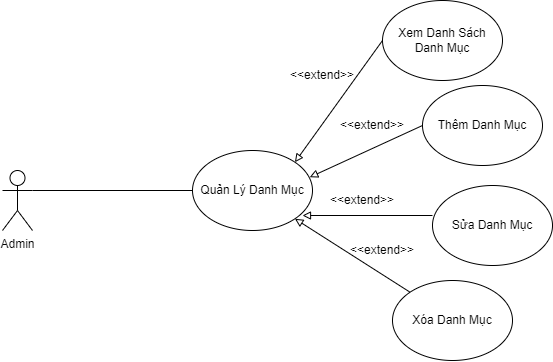

The diagram above was exported from draw.io. Its source (the exported page's mxGraphModel, read from the mxfile embedded in the PNG):
<mxGraphModel dx="1021" dy="558" grid="1" gridSize="10" guides="1" tooltips="1" connect="1" arrows="1" fold="1" page="1" pageScale="1" pageWidth="827" pageHeight="1169" math="0" shadow="0">
  <root>
    <mxCell id="0" />
    <mxCell id="1" parent="0" />
    <mxCell id="0w281PB1gUTqDKqIWzbn-2" value="Admin" style="shape=umlActor;verticalLabelPosition=bottom;verticalAlign=top;html=1;outlineConnect=0;" vertex="1" parent="1">
      <mxGeometry x="200" y="180" width="30" height="60" as="geometry" />
    </mxCell>
    <mxCell id="0w281PB1gUTqDKqIWzbn-3" value="Quản Lý Danh Mục" style="ellipse;whiteSpace=wrap;html=1;" vertex="1" parent="1">
      <mxGeometry x="390" y="160" width="120" height="80" as="geometry" />
    </mxCell>
    <mxCell id="0w281PB1gUTqDKqIWzbn-5" value="" style="endArrow=none;html=1;rounded=0;exitX=1;exitY=0.3333333333333333;exitDx=0;exitDy=0;exitPerimeter=0;entryX=0;entryY=0.5;entryDx=0;entryDy=0;" edge="1" parent="1" source="0w281PB1gUTqDKqIWzbn-2" target="0w281PB1gUTqDKqIWzbn-3">
      <mxGeometry width="50" height="50" relative="1" as="geometry">
        <mxPoint x="250" y="120" as="sourcePoint" />
        <mxPoint x="417.57359312880715" y="181.71572875253804" as="targetPoint" />
      </mxGeometry>
    </mxCell>
    <mxCell id="0w281PB1gUTqDKqIWzbn-6" value="Xem Danh Sách Danh Mục" style="ellipse;whiteSpace=wrap;html=1;" vertex="1" parent="1">
      <mxGeometry x="580" y="10" width="120" height="80" as="geometry" />
    </mxCell>
    <mxCell id="0w281PB1gUTqDKqIWzbn-8" value="" style="endArrow=block;html=1;rounded=0;exitX=0;exitY=0.5;exitDx=0;exitDy=0;entryX=1;entryY=0;entryDx=0;entryDy=0;endFill=0;" edge="1" parent="1" source="0w281PB1gUTqDKqIWzbn-6" target="0w281PB1gUTqDKqIWzbn-3">
      <mxGeometry width="50" height="50" relative="1" as="geometry">
        <mxPoint x="390" y="280" as="sourcePoint" />
        <mxPoint x="440" y="230" as="targetPoint" />
      </mxGeometry>
    </mxCell>
    <mxCell id="0w281PB1gUTqDKqIWzbn-25" value="&amp;lt;&amp;lt;extend&amp;gt;&amp;gt;" style="text;html=1;strokeColor=none;fillColor=none;align=center;verticalAlign=middle;whiteSpace=wrap;rounded=0;" vertex="1" parent="1">
      <mxGeometry x="490" y="70" width="60" height="30" as="geometry" />
    </mxCell>
    <mxCell id="0w281PB1gUTqDKqIWzbn-32" value="Thêm Danh Mục" style="ellipse;whiteSpace=wrap;html=1;" vertex="1" parent="1">
      <mxGeometry x="620" y="95" width="120" height="80" as="geometry" />
    </mxCell>
    <mxCell id="0w281PB1gUTqDKqIWzbn-33" value="Sửa Danh Mục" style="ellipse;whiteSpace=wrap;html=1;" vertex="1" parent="1">
      <mxGeometry x="630" y="195" width="120" height="80" as="geometry" />
    </mxCell>
    <mxCell id="0w281PB1gUTqDKqIWzbn-34" value="" style="endArrow=block;html=1;rounded=0;exitX=0;exitY=0.5;exitDx=0;exitDy=0;entryX=0.977;entryY=0.334;entryDx=0;entryDy=0;endFill=0;entryPerimeter=0;" edge="1" parent="1" source="0w281PB1gUTqDKqIWzbn-32" target="0w281PB1gUTqDKqIWzbn-3">
      <mxGeometry width="50" height="50" relative="1" as="geometry">
        <mxPoint x="600" y="60" as="sourcePoint" />
        <mxPoint x="502.42640687119274" y="181.7157287525381" as="targetPoint" />
      </mxGeometry>
    </mxCell>
    <mxCell id="0w281PB1gUTqDKqIWzbn-35" value="" style="endArrow=block;html=1;rounded=0;exitX=0;exitY=0.375;exitDx=0;exitDy=0;endFill=0;exitPerimeter=0;" edge="1" parent="1" source="0w281PB1gUTqDKqIWzbn-33">
      <mxGeometry width="50" height="50" relative="1" as="geometry">
        <mxPoint x="610" y="70" as="sourcePoint" />
        <mxPoint x="500" y="225" as="targetPoint" />
      </mxGeometry>
    </mxCell>
    <mxCell id="0w281PB1gUTqDKqIWzbn-36" value="&amp;lt;&amp;lt;extend&amp;gt;&amp;gt;" style="text;html=1;strokeColor=none;fillColor=none;align=center;verticalAlign=middle;whiteSpace=wrap;rounded=0;" vertex="1" parent="1">
      <mxGeometry x="540" y="120" width="60" height="30" as="geometry" />
    </mxCell>
    <mxCell id="0w281PB1gUTqDKqIWzbn-37" value="&amp;lt;&amp;lt;extend&amp;gt;&amp;gt;" style="text;html=1;strokeColor=none;fillColor=none;align=center;verticalAlign=middle;whiteSpace=wrap;rounded=0;" vertex="1" parent="1">
      <mxGeometry x="530" y="195" width="60" height="30" as="geometry" />
    </mxCell>
    <mxCell id="0w281PB1gUTqDKqIWzbn-38" value="Xóa Danh Mục" style="ellipse;whiteSpace=wrap;html=1;" vertex="1" parent="1">
      <mxGeometry x="590" y="290" width="120" height="80" as="geometry" />
    </mxCell>
    <mxCell id="0w281PB1gUTqDKqIWzbn-40" value="" style="endArrow=block;html=1;rounded=0;exitX=0;exitY=0;exitDx=0;exitDy=0;entryX=1;entryY=1;entryDx=0;entryDy=0;endFill=0;" edge="1" parent="1" source="0w281PB1gUTqDKqIWzbn-38" target="0w281PB1gUTqDKqIWzbn-3">
      <mxGeometry width="50" height="50" relative="1" as="geometry">
        <mxPoint x="590.0000000000043" y="60" as="sourcePoint" />
        <mxPoint x="502.42640687119274" y="181.7157287525381" as="targetPoint" />
      </mxGeometry>
    </mxCell>
    <mxCell id="0w281PB1gUTqDKqIWzbn-43" value="&amp;lt;&amp;lt;extend&amp;gt;&amp;gt;" style="text;html=1;strokeColor=none;fillColor=none;align=center;verticalAlign=middle;whiteSpace=wrap;rounded=0;" vertex="1" parent="1">
      <mxGeometry x="550" y="245" width="60" height="30" as="geometry" />
    </mxCell>
  </root>
</mxGraphModel>